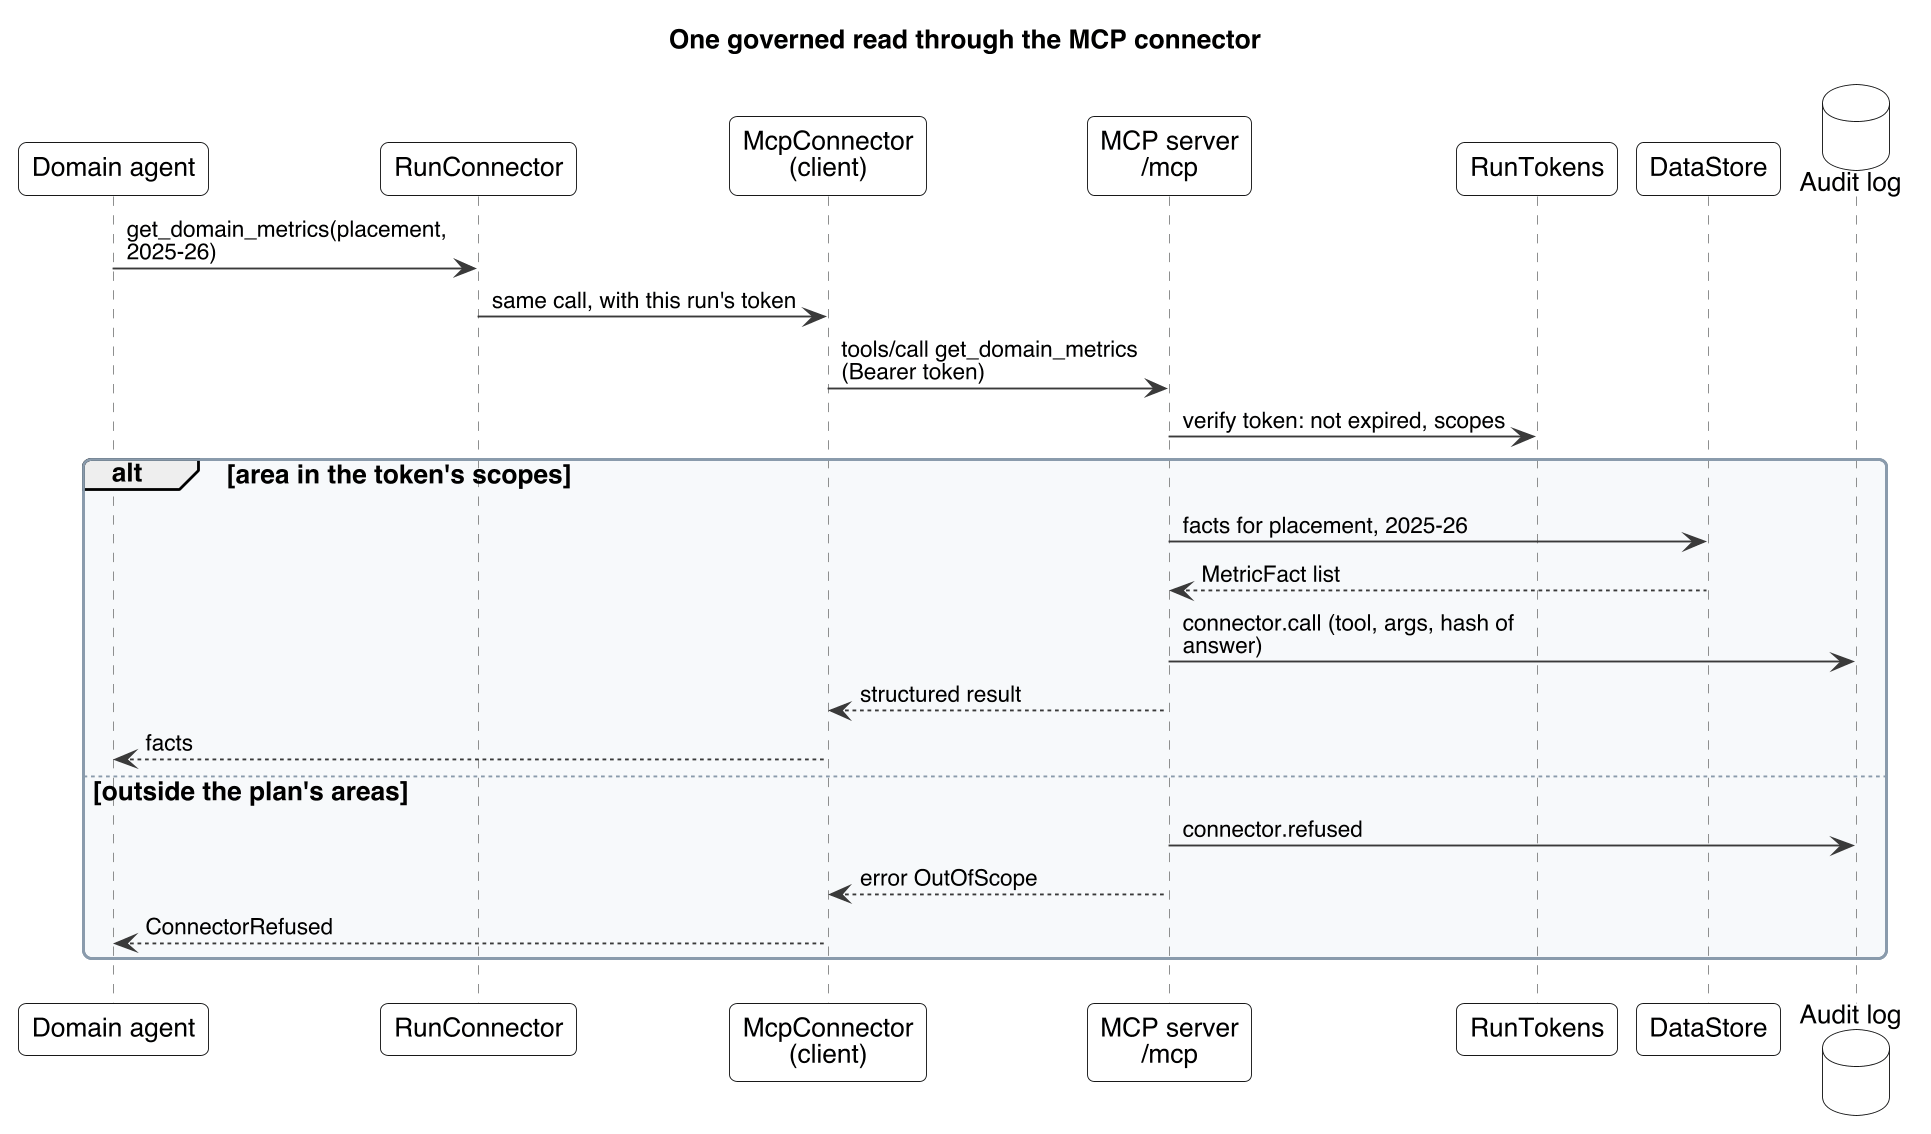

The diagram above was rendered by PlantUML. Its source (embedded in the PNG):
@startuml
!include _style.puml
title One governed read through the MCP connector
participant "Domain agent" as D
participant "RunConnector" as RC
participant "McpConnector\n(client)" as MC
participant "MCP server\n/mcp" as S
participant "RunTokens" as T
participant "DataStore" as DS
database "Audit log" as L

D -> RC : get_domain_metrics(placement, 2025-26)
RC -> MC : same call, with this run's token
MC -> S : tools/call get_domain_metrics (Bearer token)
S -> T : verify token: not expired, scopes
alt area in the token's scopes
  S -> DS : facts for placement, 2025-26
  DS --> S : MetricFact list
  S -> L : connector.call (tool, args, hash of answer)
  S --> MC : structured result
  MC --> D : facts
else outside the plan's areas
  S -> L : connector.refused
  S --> MC : error OutOfScope
  MC --> D : ConnectorRefused
end
@enduml